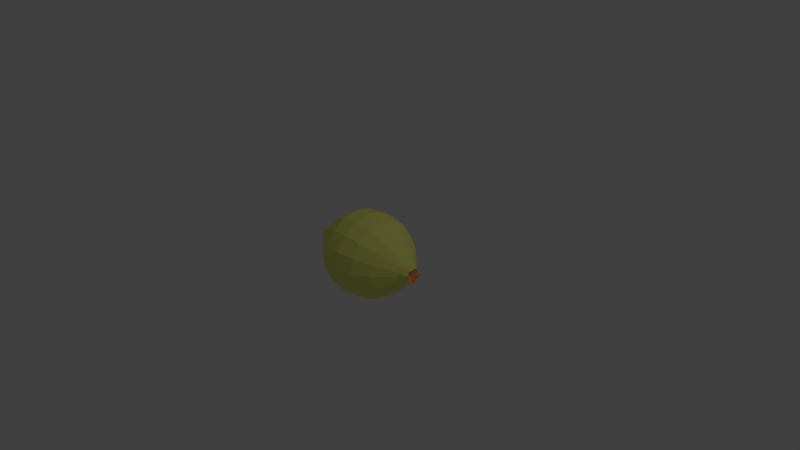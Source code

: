 # Source: zitrone.blend  (saved by Blender 2.78.0; exported with 4.5.12 LTS)
import bpy
from mathutils import Matrix  # noqa: F401  (used for matrix-valued properties, if any)

bpy.ops.wm.read_factory_settings(use_empty=True)
scene = bpy.context.scene
scene.name = 'Scene'

# ---- collections
col_collection_1 = bpy.data.collections.new('Collection 1'); scene.collection.children.link(col_collection_1)

# ---- materials (node trees are filled in below, after node groups)
mat_zitrone = bpy.data.materials.new('Zitrone')
mat_zitrone.alpha_threshold = 0.0
mat_zitrone.use_transparent_shadow = False
mat_zitrone.diffuse_color = (0.8797, 0.9131, 0.2109, 1.0)
mat_zitrone.roughness = 0.5
mat_stiel = bpy.data.materials.new('Stiel')
mat_stiel.alpha_threshold = 0.0
mat_stiel.use_transparent_shadow = False
mat_stiel.diffuse_color = (1.0, 0.4091, 0.1485, 1.0)
mat_stiel.roughness = 0.5

# ---- material node trees

# ---- world
world_world = bpy.data.worlds.new('World'); scene.world = world_world
world_world.color = (0.05088, 0.05088, 0.05088)
world_world.use_sun_shadow = False
world_world.sun_shadow_jitter_overblur = 0.0
world_world.cycles.sampling_method = 'MANUAL'

# ---- cameras
cam_camera = bpy.data.cameras.new('Camera')
cam_camera.clip_end = 100.0
cam_camera.lens = 35.0
cam_camera.sensor_width = 32.0
cam_camera.sensor_height = 18.0
cam_camera.ortho_scale = 7.314
cam_camera.dof.focus_distance = 0.0
cam_camera.dof.aperture_fstop = 128.0

# ---- lights
light_lamp = bpy.data.lights.new('Lamp', 'POINT')
light_lamp.transmission_factor = 0.0
light_lamp.cutoff_distance = 30.0
light_lamp.energy = 100.0
light_lamp.shadow_buffer_clip_start = 1.001
light_lamp.shadow_soft_size = 0.1
light_lamp.shadow_maximum_resolution = 0.006
light_lamp.use_absolute_resolution = True

# ---- meshes
me_sphere_002 = bpy.data.meshes.new('Sphere.002')
me_sphere_002.from_pydata([(4.065e-09, 0.103, 0.8176), (1.775e-08, 0.1674, 0.7017), (2.122e-08, 0.396, 0.4705), (2.093e-08, 0.5281, 0.2477), (2.487e-08, 0.5719, 0.000458), (2.573e-08, 0.5391, -0.2358), (2.563e-08, 0.4058, -0.4544), (2.786e-08, 0.1702, -0.6792), (1.992e-08, 0.0908, -0.833), (0.03941, 0.09514, 0.7933), (0.05987, 0.1555, 0.7017), (0.1515, 0.3658, 0.4705), (0.2021, 0.4879, 0.2477), (0.2189, 0.5284, 0.000458), (0.2063, 0.4981, -0.2358), (0.1553, 0.3749, -0.4544), (0.06512, 0.1572, -0.6792), (0.03335, 0.08416, -0.833), (0.07281, 0.07281, 0.8176), (0.1106, 0.1216, 0.7017), (0.28, 0.28, 0.4705), (0.3734, 0.3734, 0.2477), (0.4044, 0.4044, 0.000458), (0.3812, 0.3812, -0.2358), (0.2869, 0.2869, -0.4544), (0.1203, 0.1203, -0.6792), (0.06162, 0.06527, -0.833), (0.09514, 0.03941, 0.7933), (0.1445, 0.07081, 0.7017), (0.3658, 0.1515, 0.4705), (0.4879, 0.2021, 0.2477), (0.5284, 0.2189, 0.000458), (0.4981, 0.2063, -0.2358), (0.3749, 0.1553, -0.4544), (0.1572, 0.06512, -0.6792), (0.08051, 0.037, -0.833), (0.103, -2.771e-07, 0.8176), (0.1564, 0.01095, 0.7017), (0.396, -3.428e-07, 0.4705), (0.5281, -3.249e-07, 0.2477), (0.5719, -3.468e-07, 0.000458), (0.5391, -3.658e-07, -0.2358), (0.4058, -3.531e-07, -0.4544), (0.1702, -2.964e-07, -0.6792), (0.08715, 0.003648, -0.8329), (0.09514, -0.03941, 0.8176), (0.1445, -0.04892, 0.7017), (0.3658, -0.1515, 0.4705), (0.4879, -0.2021, 0.2477), (0.5284, -0.2189, 0.000458), (0.4981, -0.2063, -0.2358), (0.3749, -0.1553, -0.4544), (0.1572, -0.06512, -0.6792), (0.08051, -0.0297, -0.8328), (0.07281, -0.07281, 0.7933), (0.1106, -0.09967, 0.7016), (0.28, -0.28, 0.4705), (0.3734, -0.3734, 0.2477), (0.4044, -0.4044, 0.000458), (0.3812, -0.3812, -0.2358), (0.2869, -0.2869, -0.4544), (0.1203, -0.1203, -0.6792), (0.06162, -0.05797, -0.8328), (0.03941, -0.09514, 0.8176), (0.05987, -0.1336, 0.7016), (0.1515, -0.3658, 0.4705), (0.2021, -0.4879, 0.2477), (0.2189, -0.5284, 0.000458), (0.2063, -0.4981, -0.2358), (0.1553, -0.3749, -0.4544), (0.06512, -0.1572, -0.6792), (0.03335, -0.07687, -0.8327), (-1.539e-08, -0.103, 0.7933), (-2.441e-08, -0.1455, 0.7016), (-9.278e-08, -0.396, 0.4705), (-9.186e-08, -0.5281, 0.2477), (-1.084e-07, -0.5719, 0.000458), (-1.232e-07, -0.5391, -0.2358), (-9.12e-08, -0.4058, -0.4544), (-3.526e-08, -0.1702, -0.6792), (-7.967e-09, -0.0835, -0.8327), (-0.03941, -0.09514, 0.8176), (-0.05987, -0.1336, 0.7016), (-0.1515, -0.3658, 0.4705), (-0.2021, -0.4879, 0.2477), (-0.2189, -0.5284, 0.000458), (-0.2063, -0.4981, -0.2358), (-0.1553, -0.3749, -0.4544), (-0.06512, -0.1572, -0.6792), (-0.03335, -0.07687, -0.8327), (-0.07281, -0.07281, 0.8176), (-0.1106, -0.09967, 0.7016), (-0.28, -0.28, 0.4705), (-0.3734, -0.3734, 0.2477), (-0.4044, -0.4044, 0.000458), (-0.3812, -0.3812, -0.2358), (-0.2869, -0.2869, -0.4544), (-0.1203, -0.1203, -0.6792), (-0.06162, -0.05797, -0.8328), (2.144e-08, -3.088e-07, -0.9146), (-1.863e-07, -3.694e-07, 0.7728), (-0.09514, -0.03941, 0.7933), (-0.1445, -0.04892, 0.7017), (-0.3658, -0.1515, 0.4705), (-0.4879, -0.2021, 0.2477), (-0.5284, -0.2189, 0.000458), (-0.4981, -0.2063, -0.2358), (-0.3749, -0.1553, -0.4544), (-0.1572, -0.06512, -0.6792), (-0.08051, -0.0297, -0.8328), (-0.103, -2.335e-07, 0.7933), (-0.1564, 0.01095, 0.7017), (-0.396, -1.094e-07, 0.4705), (-0.5281, -1.098e-07, 0.2477), (-0.5719, -5.705e-08, 0.000458), (-0.5391, -6.166e-08, -0.2358), (-0.4058, -1.14e-07, -0.4544), (-0.1702, -1.799e-07, -0.6792), (-0.08715, 0.003648, -0.8329), (-0.09514, 0.03941, 0.8176), (-0.1445, 0.07081, 0.7017), (-0.3658, 0.1515, 0.4705), (-0.4879, 0.2021, 0.2477), (-0.5284, 0.2189, 0.000458), (-0.4981, 0.2063, -0.2358), (-0.3749, 0.1553, -0.4544), (-0.1572, 0.06512, -0.6792), (-0.08051, 0.037, -0.833), (-0.07281, 0.07281, 0.7933), (-0.1106, 0.1216, 0.7017), (-0.28, 0.28, 0.4705), (-0.3734, 0.3734, 0.2477), (-0.4044, 0.4044, 0.000458), (-0.3812, 0.3812, -0.2358), (-0.2869, 0.2869, -0.4544), (-0.1203, 0.1203, -0.6792), (-0.06162, 0.06527, -0.833), (-0.03941, 0.09514, 0.8176), (-0.05987, 0.1555, 0.7017), (-0.1515, 0.3658, 0.4705), (-0.2021, 0.4879, 0.2477), (-0.2189, 0.5284, 0.000458), (-0.2063, 0.4981, -0.2358), (-0.1553, 0.3749, -0.4544), (-0.06512, 0.1572, -0.6792), (-0.03335, 0.08416, -0.833)], [], [(5, 4, 13, 14), (2, 1, 10, 11), (99, 8, 17), (6, 5, 14, 15), (3, 2, 11, 12), (0, 100, 9), (7, 6, 15, 16), (4, 3, 12, 13), (1, 0, 9, 10), (8, 7, 16, 17), (11, 10, 19, 20), (99, 17, 26), (15, 14, 23, 24), (12, 11, 20, 21), (9, 100, 18), (16, 15, 24, 25), (13, 12, 21, 22), (10, 9, 18, 19), (17, 16, 25, 26), (14, 13, 22, 23), (26, 25, 34, 35), (23, 22, 31, 32), (20, 19, 28, 29), (99, 26, 35), (24, 23, 32, 33), (21, 20, 29, 30), (18, 100, 27), (25, 24, 33, 34), (22, 21, 30, 31), (19, 18, 27, 28), (31, 30, 39, 40), (28, 27, 36, 37), (35, 34, 43, 44), (32, 31, 40, 41), (29, 28, 37, 38), (99, 35, 44), (33, 32, 41, 42), (30, 29, 38, 39), (27, 100, 36), (34, 33, 42, 43), (36, 100, 45), (43, 42, 51, 52), (40, 39, 48, 49), (37, 36, 45, 46), (44, 43, 52, 53), (41, 40, 49, 50), (38, 37, 46, 47), (99, 44, 53), (42, 41, 50, 51), (39, 38, 47, 48), (48, 47, 56, 57), (45, 100, 54), (52, 51, 60, 61), (49, 48, 57, 58), (46, 45, 54, 55), (53, 52, 61, 62), (50, 49, 58, 59), (47, 46, 55, 56), (99, 53, 62), (51, 50, 59, 60), (99, 62, 71), (60, 59, 68, 69), (57, 56, 65, 66), (54, 100, 63), (61, 60, 69, 70), (58, 57, 66, 67), (55, 54, 63, 64), (62, 61, 70, 71), (59, 58, 67, 68), (56, 55, 64, 65), (68, 67, 76, 77), (65, 64, 73, 74), (99, 71, 80), (69, 68, 77, 78), (66, 65, 74, 75), (63, 100, 72), (70, 69, 78, 79), (67, 66, 75, 76), (64, 63, 72, 73), (71, 70, 79, 80), (73, 72, 81, 82), (80, 79, 88, 89), (77, 76, 85, 86), (74, 73, 82, 83), (99, 80, 89), (78, 77, 86, 87), (75, 74, 83, 84), (72, 100, 81), (79, 78, 87, 88), (76, 75, 84, 85), (85, 84, 93, 94), (82, 81, 90, 91), (89, 88, 97, 98), (86, 85, 94, 95), (83, 82, 91, 92), (99, 89, 98), (87, 86, 95, 96), (84, 83, 92, 93), (81, 100, 90), (88, 87, 96, 97), (90, 100, 101), (97, 96, 107, 108), (94, 93, 104, 105), (91, 90, 101, 102), (98, 97, 108, 109), (95, 94, 105, 106), (92, 91, 102, 103), (99, 98, 109), (96, 95, 106, 107), (93, 92, 103, 104), (107, 106, 115, 116), (104, 103, 112, 113), (101, 100, 110), (108, 107, 116, 117), (105, 104, 113, 114), (102, 101, 110, 111), (109, 108, 117, 118), (106, 105, 114, 115), (103, 102, 111, 112), (99, 109, 118), (112, 111, 120, 121), (99, 118, 127), (116, 115, 124, 125), (113, 112, 121, 122), (110, 100, 119), (117, 116, 125, 126), (114, 113, 122, 123), (111, 110, 119, 120), (118, 117, 126, 127), (115, 114, 123, 124), (124, 123, 132, 133), (121, 120, 129, 130), (99, 127, 136), (125, 124, 133, 134), (122, 121, 130, 131), (119, 100, 128), (126, 125, 134, 135), (123, 122, 131, 132), (120, 119, 128, 129), (127, 126, 135, 136), (129, 128, 137, 138), (136, 135, 144, 145), (133, 132, 141, 142), (130, 129, 138, 139), (99, 136, 145), (134, 133, 142, 143), (131, 130, 139, 140), (128, 100, 137), (135, 134, 143, 144), (132, 131, 140, 141), (144, 143, 6, 7), (141, 140, 3, 4), (138, 137, 0, 1), (145, 144, 7, 8), (142, 141, 4, 5), (139, 138, 1, 2), (99, 145, 8), (143, 142, 5, 6), (140, 139, 2, 3), (137, 100, 0)])
me_sphere_002.polygons.foreach_set('material_index', [0, 0, 0, 0, 0, 1, 0, 0, 0, 0, 0, 0, 0, 0, 1, 0, 0, 0, 0, 0, 0, 0, 0, 0, 0, 0, 1, 0, 0, 0, 0, 0, 0, 0, 0, 0, 0, 0, 1, 0, 1, 0, 0, 0, 0, 0, 0, 0, 0, 0, 0, 1, 0, 0, 0, 0, 0, 0, 0, 0, 0, 0, 0, 1, 0, 0, 0, 0, 0, 0, 0, 0, 0, 0, 0, 1, 0, 0, 0, 0, 0, 0, 0, 0, 0, 0, 0, 1, 0, 0, 0, 0, 0, 0, 0, 0, 0, 0, 1, 0, 1, 0, 0, 0, 0, 0, 0, 0, 0, 0, 0, 0, 1, 0, 0, 0, 0, 0, 0, 0, 0, 0, 0, 0, 1, 0, 0, 0, 0, 0, 0, 0, 0, 0, 0, 1, 0, 0, 0, 0, 0, 0, 0, 0, 0, 0, 0, 1, 0, 0, 0, 0, 0, 0, 0, 0, 0, 0, 0, 1])
me_sphere_002.materials.append(mat_zitrone)
me_sphere_002.materials.append(mat_stiel)
me_sphere_002.use_remesh_preserve_volume = False
me_sphere_002.use_remesh_preserve_attributes = False
me_sphere_002.use_mirror_vertex_groups = False
me_sphere_002.update()
me_sphere_001 = bpy.data.meshes.new('Sphere.001')
me_sphere_001.from_pydata([], [], [])
me_sphere_001.use_remesh_preserve_volume = False
me_sphere_001.use_remesh_preserve_attributes = False
me_sphere_001.use_mirror_x = True
me_sphere_001.update()
me_sphere = bpy.data.meshes.new('Sphere')
me_sphere.from_pydata([], [], [])
me_sphere.use_remesh_preserve_volume = False
me_sphere.use_remesh_preserve_attributes = False
me_sphere.use_mirror_x = True
me_sphere.update()

# ---- objects
ob_sphere_002 = bpy.data.objects.new('Sphere.002', me_sphere_002)
ob_sphere_001 = bpy.data.objects.new('Sphere.001', me_sphere_001)
ob_sphere = bpy.data.objects.new('Sphere', me_sphere)
ob_lamp = bpy.data.objects.new('Lamp', light_lamp)
ob_camera = bpy.data.objects.new('Camera', cam_camera)

# ---- transforms, parenting, visibility, modifiers, constraints
ob_sphere_002.location = (0.0, 0.0, 0.0)
ob_sphere_002.rotation_euler = (1.571, -0.0, 1.571)
ob_sphere_002.lineart.crease_threshold = 0.0
ob_sphere_001.location = (0.0, 0.0, 0.0)
ob_sphere_001.rotation_euler = (1.571, -0.0, 1.571)
ob_sphere_001.lineart.crease_threshold = 0.0
ob_sphere_001.use_mesh_mirror_x = True
ob_sphere.location = (0.0, 0.0, 0.0)
ob_sphere.rotation_euler = (1.571, -0.0, -0.0)
ob_sphere.lineart.crease_threshold = 0.0
ob_sphere.use_mesh_mirror_x = True
ob_lamp.location = (4.076, 1.005, 5.904)
ob_lamp.rotation_euler = (0.6503, 0.05522, 1.866)
ob_lamp.lock_rotations_4d = False
ob_lamp.empty_display_type = 'ARROWS'
ob_lamp.color = (0.0, 0.0, 0.0, 0.0)
ob_lamp.lineart.crease_threshold = 0.0
ob_camera.location = (7.481, -6.508, 5.344)
ob_camera.rotation_euler = (1.109, 0.0, 0.8149)
ob_camera.lock_rotations_4d = False
ob_camera.empty_display_type = 'ARROWS'
ob_camera.color = (0.0, 0.0, 0.0, 0.0)
ob_camera.display_type = 'WIRE'
ob_camera.lineart.crease_threshold = 0.0

# ---- collection membership
col_collection_1.objects.link(ob_sphere_002)
col_collection_1.objects.link(ob_sphere_001)
col_collection_1.objects.link(ob_sphere)
col_collection_1.objects.link(ob_lamp)
col_collection_1.objects.link(ob_camera)

# ---- scene / render settings (as saved in the file)
scene.camera = ob_camera
scene.frame_start = 1; scene.frame_end = 250; scene.frame_set(1)
scene.render.engine = 'BLENDER_EEVEE_NEXT'
scene.render.resolution_percentage = 50
scene.render.dither_intensity = 0.0
scene.cycles.use_denoising = False
scene.cycles.samples = 128
scene.cycles.sampling_pattern = 'TABULATED_SOBOL'
scene.cycles.light_sampling_threshold = 0.0
scene.cycles.use_adaptive_sampling = False
scene.cycles.use_light_tree = False
scene.cycles.blur_glossy = 0.0
scene.cycles.sample_clamp_indirect = 0.0
scene.view_settings.view_transform = 'Standard'
bpy.context.view_layer.update()
